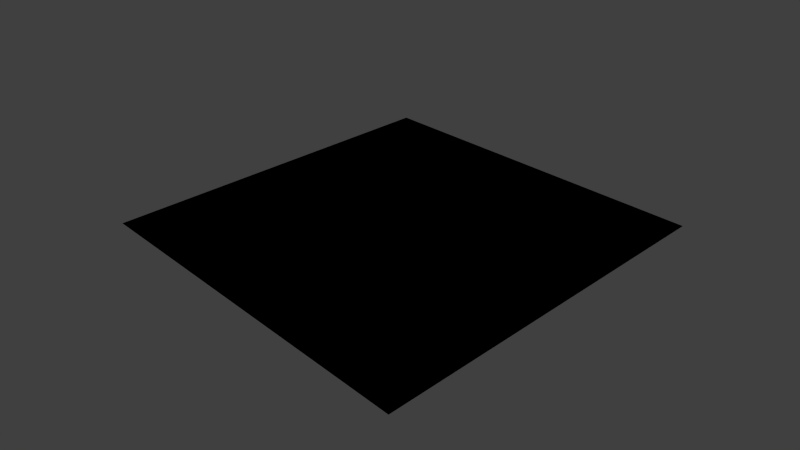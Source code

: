 # Source: checker.blend  (saved by Blender 2.75.0; exported with 4.5.12 LTS)
import bpy
from mathutils import Matrix  # noqa: F401  (used for matrix-valued properties, if any)

bpy.ops.wm.read_factory_settings(use_empty=True)
scene = bpy.context.scene
scene.name = 'Scene'

# ---- collections
col_collection_1 = bpy.data.collections.new('Collection 1'); scene.collection.children.link(col_collection_1)

# ---- materials (node trees are filled in below, after node groups)
mat_material_001 = bpy.data.materials.new('Material.001')
mat_material_001.alpha_threshold = 0.0
mat_material_001.use_transparent_shadow = False
mat_material_001.roughness = 0.5
mat_material_001.line_color = (0.0, 0.0, 0.0, 1.0)

# ---- node groups
ng_strips_generator = bpy.data.node_groups.new('Strips generator', 'ShaderNodeTree')
_s = ng_strips_generator.interface.new_socket(name='Output', in_out='OUTPUT', socket_type='NodeSocketFloat')
_s.min_value = 0.0
_s.max_value = 0.0
_s = ng_strips_generator.interface.new_socket(name='Input', in_out='INPUT', socket_type='NodeSocketFloat')
_s.default_value = 0.5
_s.min_value = -1e+04
_s.max_value = 1e+04
_s = ng_strips_generator.interface.new_socket(name='Strips number', in_out='INPUT', socket_type='NodeSocketFloat')
_s.default_value = 8.0
_s.min_value = -1e+04
_s.max_value = 1e+04
_N = ng_strips_generator.nodes; _L = ng_strips_generator.links
n0 = _N.new('ShaderNodeMath'); n0.name = 'Math.009'; n0.location = (-102, -23)
n0.hide = True
n0.operation = 'MULTIPLY'
n1 = _N.new('ShaderNodeMath'); n1.name = 'Math.001'; n1.location = (6, 23)
n1.hide = True
n1.operation = 'ROUND'
n2 = _N.new('ShaderNodeMath'); n2.name = 'Math.002'; n2.location = (102, -13)
n2.hide = True
n2.operation = 'SUBTRACT'
n3 = _N.new('NodeGroupOutput'); n3.name = 'Group Output'; n3.location = (302, 0)
n4 = _N.new('NodeGroupInput'); n4.name = 'Group Input'; n4.location = (-296, 14)
_L.new(n1.outputs[0], n2.inputs[0])
_L.new(n2.outputs[0], n3.inputs[0])
_L.new(n4.outputs[0], n0.inputs[0])
_L.new(n0.outputs[0], n1.inputs[0])
_L.new(n0.outputs[0], n2.inputs[1])
_L.new(n4.outputs[1], n0.inputs[1])
n3.is_active_output = True
ng_checker = bpy.data.node_groups.new('checker', 'ShaderNodeTree')
_s = ng_checker.interface.new_socket(name='Value', in_out='OUTPUT', socket_type='NodeSocketFloat')
_s.min_value = 0.0
_s.max_value = 0.0
_s = ng_checker.interface.new_socket(name='UV', in_out='INPUT', socket_type='NodeSocketColor')
_s.default_value = (0.8, 0.8, 0.8, 1.0)
_s = ng_checker.interface.new_socket(name='Checker value', in_out='INPUT', socket_type='NodeSocketFloat')
_s.min_value = 2.0
_s = ng_checker.interface.new_socket(name='Checker translate x', in_out='INPUT', socket_type='NodeSocketFloat')
_s.min_value = -1e+04
_s.max_value = 1e+04
_s = ng_checker.interface.new_socket(name='Checker translate y', in_out='INPUT', socket_type='NodeSocketFloat')
_s.min_value = -1e+04
_s.max_value = 1e+04
_N = ng_checker.nodes; _L = ng_checker.links
n0 = _N.new('NodeGroupInput'); n0.name = 'Group Input'; n0.location = (-920, 220)
n1 = _N.new('ShaderNodeSeparateColor'); n1.name = 'Separate RGB'; n1.location = (-760, 280)
n2 = _N.new('ShaderNodeMath'); n2.name = 'Math.001'; n2.location = (-540, 200)
n2.hide = True
n2.operation = 'SUBTRACT'
n3 = _N.new('ShaderNodeMath'); n3.name = 'Math.002'; n3.location = (-540, 140)
n3.hide = True
n3.operation = 'SUBTRACT'
n4 = _N.new('ShaderNodeMath'); n4.name = 'Math'; n4.location = (-600, 80)
n4.operation = 'MULTIPLY'
n4.inputs[1].default_value = 0.25
n5 = _N.new('ShaderNodeGroup'); n5.name = 'Group.001'; n5.location = (-380, 100)
n5.width = 202
n5.node_tree = ng_strips_generator
n6 = _N.new('ShaderNodeMath'); n6.name = 'Math.003'; n6.location = (-140, 260)
n6.operation = 'LESS_THAN'
n6.inputs[1].default_value = 0.0
n7 = _N.new('ShaderNodeMath'); n7.name = 'Math.007'; n7.location = (-140, 80)
n7.operation = 'GREATER_THAN'
n7.inputs[1].default_value = 0.0
n8 = _N.new('ShaderNodeMath'); n8.name = 'Math.008'; n8.location = (40, 120)
n8.hide = True
n9 = _N.new('ShaderNodeMath'); n9.name = 'Math.021'; n9.location = (180, 200)
n9.operation = 'MODULO'
n9.inputs[1].default_value = 2.0
n10 = _N.new('NodeGroupOutput'); n10.name = 'Group Output'; n10.location = (360, 200)
n11 = _N.new('ShaderNodeGroup'); n11.name = 'Group'; n11.location = (-380, 240)
n11.width = 202
n11.node_tree = ng_strips_generator
_L.new(n11.outputs[0], n6.inputs[0])
_L.new(n1.outputs[0], n2.inputs[0])
_L.new(n4.outputs[0], n11.inputs[1])
_L.new(n8.outputs[0], n9.inputs[0])
_L.new(n9.outputs[0], n10.inputs[0])
_L.new(n7.outputs[0], n8.inputs[1])
_L.new(n6.outputs[0], n8.inputs[0])
_L.new(n0.outputs[0], n1.inputs[0])
_L.new(n4.outputs[0], n5.inputs[1])
_L.new(n1.outputs[1], n3.inputs[0])
_L.new(n5.outputs[0], n7.inputs[0])
_L.new(n2.outputs[0], n11.inputs[0])
_L.new(n3.outputs[0], n5.inputs[0])
_L.new(n0.outputs[3], n3.inputs[1])
_L.new(n0.outputs[2], n2.inputs[1])
_L.new(n0.outputs[1], n4.inputs[0])
n10.is_active_output = True

# ---- material node trees
mat_material_001.use_nodes = True; mat_material_001.node_tree.nodes.clear()
_N = mat_material_001.node_tree.nodes; _L = mat_material_001.node_tree.links
n0 = _N.new('NodeUndefined'); n0.name = 'Geometry'; n0.location = (480, 220)
n1 = _N.new('ShaderNodeCombineColor'); n1.name = 'Combine RGB'; n1.location = (900, 240)
n1.hide = True
n2 = _N.new('NodeUndefined'); n2.name = 'Output.001'; n2.location = (980, 380)
n2.inputs[1].default_value = 1.0
n3 = _N.new('ShaderNodeGroup'); n3.name = 'Group'; n3.location = (640, 260)
n3.width = 221
n3.node_tree = ng_checker
n3.inputs[1].default_value = 10.0
n3.inputs[2].default_value = 0.0
n3.inputs[3].default_value = 0.0
_L.new(n0.outputs[4], n3.inputs[0])
_L.new(n1.outputs[0], n2.inputs[0])
_L.new(n3.outputs[0], n1.inputs[0])
_L.new(n3.outputs[0], n1.inputs[2])
_L.new(n3.outputs[0], n1.inputs[1])

# ---- world
world_world = bpy.data.worlds.new('World'); scene.world = world_world
world_world.color = (0.05088, 0.05088, 0.05088)
world_world.use_sun_shadow = False
world_world.sun_shadow_jitter_overblur = 0.0
world_world.cycles.sampling_method = 'MANUAL'
world_world.cycles.sample_map_resolution = 256

# ---- cameras
cam_camera = bpy.data.cameras.new('Camera')
cam_camera.clip_end = 100.0
cam_camera.lens = 35.0
cam_camera.sensor_width = 32.0
cam_camera.sensor_height = 18.0
cam_camera.ortho_scale = 7.314
cam_camera.dof.focus_distance = 0.0
cam_camera.dof.aperture_fstop = 128.0

# ---- lights
light_point = bpy.data.lights.new('Point', 'POINT')
light_point.transmission_factor = 0.0
light_point.energy = 100.0
light_point.shadow_buffer_clip_start = 0.5
light_point.shadow_soft_size = 0.1
light_point.shadow_maximum_resolution = 0.006
light_point.use_absolute_resolution = True
light_point.cycles.use_multiple_importance_sampling = False

# ---- meshes
me_plane = bpy.data.meshes.new('Plane')
me_plane.from_pydata([(-1.0, -1.0, 0.0), (1.0, -1.0, 0.0), (-1.0, 1.0, 0.0), (1.0, 1.0, 0.0)], [], [(0, 1, 3, 2)])
_uv = me_plane.uv_layers.new(name='UVMap')
_uv.uv.foreach_set('vector', [0.0001001, 9.998e-05, 0.9999, 0.0001, 0.9999, 0.9999, 9.998e-05, 0.9999])
me_plane.materials.append(mat_material_001)
me_plane.use_remesh_preserve_volume = False
me_plane.use_remesh_preserve_attributes = False
me_plane.use_mirror_vertex_groups = False
me_plane.update()

# ---- objects
ob_point = bpy.data.objects.new('Point', light_point)
ob_plane = bpy.data.objects.new('Plane', me_plane)
ob_camera = bpy.data.objects.new('Camera', cam_camera)

# ---- transforms, parenting, visibility, modifiers, constraints
ob_point.location = (0.0, 0.0, 8.766)
ob_point.lineart.crease_threshold = 0.0
ob_plane.location = (0.0, 0.0, 0.0)
ob_plane.scale = (9.558, 9.558, 9.558)
ob_plane.lineart.crease_threshold = 0.0
ob_camera.location = (26.93, -25.1, 20.61)
ob_camera.rotation_euler = (1.06, 0.01056, 0.8145)
ob_camera.lock_rotations_4d = False
ob_camera.empty_display_type = 'ARROWS'
ob_camera.color = (0.0, 0.0, 0.0, 0.0)
ob_camera.display_type = 'WIRE'
ob_camera.lineart.crease_threshold = 0.0

# ---- collection membership
col_collection_1.objects.link(ob_point)
col_collection_1.objects.link(ob_plane)
col_collection_1.objects.link(ob_camera)

# ---- scene / render settings (as saved in the file)
scene.camera = ob_camera
scene.frame_start = 1; scene.frame_end = 250; scene.frame_set(1)
scene.render.engine = 'BLENDER_EEVEE_NEXT'
scene.render.image_settings.compression = 90
scene.render.resolution_percentage = 50
scene.render.dither_intensity = 0.0
scene.cycles.use_denoising = False
scene.cycles.samples = 10
scene.cycles.sampling_pattern = 'TABULATED_SOBOL'
scene.cycles.light_sampling_threshold = 0.0
scene.cycles.use_adaptive_sampling = False
scene.cycles.use_light_tree = False
scene.cycles.blur_glossy = 0.0
scene.cycles.volume_bounces = 1
scene.cycles.pixel_filter_type = 'GAUSSIAN'
scene.cycles.sample_clamp_indirect = 0.0
scene.view_settings.view_transform = 'Standard'
bpy.context.view_layer.update()
